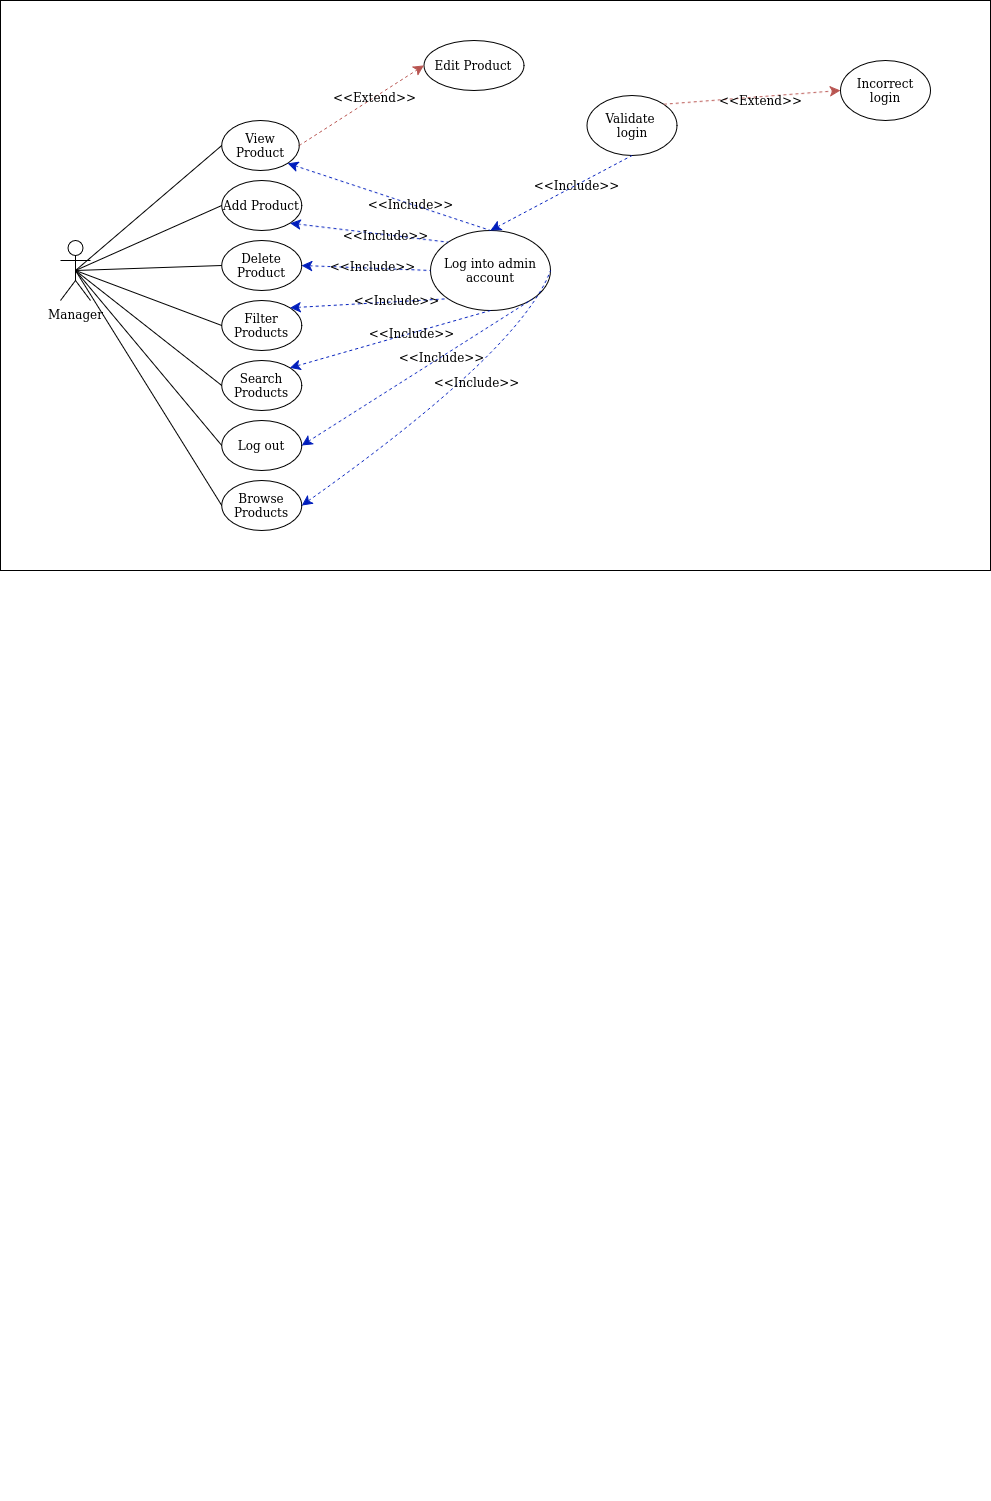

The diagram above was exported from draw.io. Its source (the exported page's mxGraphModel, read from the mxfile embedded in the PNG):
<mxGraphModel dx="1560" dy="636" grid="1" gridSize="10" guides="1" tooltips="1" connect="1" arrows="1" fold="1" page="1" pageScale="1" pageWidth="4681" pageHeight="3300" math="0" shadow="0">
  <root>
    <mxCell id="0" />
    <mxCell id="1" parent="0" />
    <mxCell id="8KKeLneNVMbfjUw5h8Q0-31" value="" style="text;whiteSpace=wrap;html=1;" parent="1" vertex="1">
      <mxGeometry x="90" y="1530" width="60" height="50" as="geometry" />
    </mxCell>
    <mxCell id="yoMqApYBf_gfc01Oh2bB-46" value="" style="rounded=0;whiteSpace=wrap;html=1;" vertex="1" parent="1">
      <mxGeometry x="70" y="80" width="990" height="570" as="geometry" />
    </mxCell>
    <mxCell id="yoMqApYBf_gfc01Oh2bB-47" style="edgeStyle=none;curved=1;rounded=0;orthogonalLoop=1;jettySize=auto;html=1;exitX=0.5;exitY=0.5;exitDx=0;exitDy=0;exitPerimeter=0;entryX=0;entryY=0.5;entryDx=0;entryDy=0;fontSize=12;startSize=8;endSize=8;endArrow=none;startFill=0;" edge="1" parent="1" source="yoMqApYBf_gfc01Oh2bB-48" target="yoMqApYBf_gfc01Oh2bB-51">
      <mxGeometry relative="1" as="geometry" />
    </mxCell>
    <mxCell id="yoMqApYBf_gfc01Oh2bB-48" value="Manager" style="shape=umlActor;verticalLabelPosition=bottom;verticalAlign=top;html=1;outlineConnect=0;" vertex="1" parent="1">
      <mxGeometry x="130" y="320" width="30" height="60" as="geometry" />
    </mxCell>
    <mxCell id="yoMqApYBf_gfc01Oh2bB-49" value="Log into admin account" style="ellipse;whiteSpace=wrap;html=1;" vertex="1" parent="1">
      <mxGeometry x="500" y="310" width="120" height="80" as="geometry" />
    </mxCell>
    <mxCell id="yoMqApYBf_gfc01Oh2bB-50" value="Add Product" style="ellipse;whiteSpace=wrap;html=1;" vertex="1" parent="1">
      <mxGeometry x="291.25" y="260" width="80" height="50" as="geometry" />
    </mxCell>
    <mxCell id="yoMqApYBf_gfc01Oh2bB-51" value="Delete Product" style="ellipse;whiteSpace=wrap;html=1;" vertex="1" parent="1">
      <mxGeometry x="291.25" y="320" width="80" height="50" as="geometry" />
    </mxCell>
    <mxCell id="yoMqApYBf_gfc01Oh2bB-52" value="Filter Products" style="ellipse;whiteSpace=wrap;html=1;" vertex="1" parent="1">
      <mxGeometry x="291.25" y="380" width="80" height="50" as="geometry" />
    </mxCell>
    <mxCell id="yoMqApYBf_gfc01Oh2bB-53" value="" style="endArrow=none;dashed=1;html=1;rounded=0;fontSize=12;startSize=8;endSize=8;curved=1;entryX=0;entryY=0.5;entryDx=0;entryDy=0;exitX=1;exitY=0.5;exitDx=0;exitDy=0;startArrow=classic;startFill=1;fillColor=#0050ef;strokeColor=#001DBC;" edge="1" parent="1" source="yoMqApYBf_gfc01Oh2bB-51" target="yoMqApYBf_gfc01Oh2bB-49">
      <mxGeometry width="50" height="50" relative="1" as="geometry">
        <mxPoint x="370" y="400" as="sourcePoint" />
        <mxPoint x="420" y="350" as="targetPoint" />
      </mxGeometry>
    </mxCell>
    <mxCell id="yoMqApYBf_gfc01Oh2bB-54" value="&amp;lt;&amp;lt;Include&amp;gt;&amp;gt;" style="edgeLabel;html=1;align=center;verticalAlign=middle;resizable=0;points=[];fontSize=12;labelBackgroundColor=none;" vertex="1" connectable="0" parent="yoMqApYBf_gfc01Oh2bB-53">
      <mxGeometry x="0.0857" y="2" relative="1" as="geometry">
        <mxPoint as="offset" />
      </mxGeometry>
    </mxCell>
    <mxCell id="yoMqApYBf_gfc01Oh2bB-55" value="" style="endArrow=none;dashed=1;html=1;rounded=0;fontSize=12;startSize=8;endSize=8;curved=1;entryX=0;entryY=0;entryDx=0;entryDy=0;exitX=1;exitY=1;exitDx=0;exitDy=0;startArrow=classic;startFill=1;fillColor=#0050ef;strokeColor=#001DBC;" edge="1" parent="1" source="yoMqApYBf_gfc01Oh2bB-50" target="yoMqApYBf_gfc01Oh2bB-49">
      <mxGeometry width="50" height="50" relative="1" as="geometry">
        <mxPoint x="360" y="300" as="sourcePoint" />
        <mxPoint x="410" y="250" as="targetPoint" />
      </mxGeometry>
    </mxCell>
    <mxCell id="yoMqApYBf_gfc01Oh2bB-56" value="&amp;lt;&amp;lt;Include&amp;gt;&amp;gt;" style="edgeLabel;html=1;align=center;verticalAlign=middle;resizable=0;points=[];fontSize=12;labelBackgroundColor=none;" vertex="1" connectable="0" parent="yoMqApYBf_gfc01Oh2bB-55">
      <mxGeometry x="0.2069" relative="1" as="geometry">
        <mxPoint as="offset" />
      </mxGeometry>
    </mxCell>
    <mxCell id="yoMqApYBf_gfc01Oh2bB-57" value="" style="endArrow=none;dashed=1;html=1;rounded=0;fontSize=12;startSize=8;endSize=8;curved=1;entryX=0;entryY=1;entryDx=0;entryDy=0;exitX=1;exitY=0;exitDx=0;exitDy=0;startArrow=classic;startFill=1;fillColor=#0050ef;strokeColor=#001DBC;" edge="1" parent="1" source="yoMqApYBf_gfc01Oh2bB-52" target="yoMqApYBf_gfc01Oh2bB-49">
      <mxGeometry width="50" height="50" relative="1" as="geometry">
        <mxPoint x="370" y="470" as="sourcePoint" />
        <mxPoint x="420" y="420" as="targetPoint" />
      </mxGeometry>
    </mxCell>
    <mxCell id="yoMqApYBf_gfc01Oh2bB-58" value="&amp;lt;&amp;lt;Include&amp;gt;&amp;gt;" style="edgeLabel;html=1;align=center;verticalAlign=middle;resizable=0;points=[];fontSize=12;labelBackgroundColor=none;" vertex="1" connectable="0" parent="yoMqApYBf_gfc01Oh2bB-57">
      <mxGeometry x="0.3363" y="2" relative="1" as="geometry">
        <mxPoint as="offset" />
      </mxGeometry>
    </mxCell>
    <mxCell id="yoMqApYBf_gfc01Oh2bB-59" value="View Product" style="ellipse;whiteSpace=wrap;html=1;" vertex="1" parent="1">
      <mxGeometry x="291.25" y="200" width="77.5" height="50" as="geometry" />
    </mxCell>
    <mxCell id="yoMqApYBf_gfc01Oh2bB-60" value="Search Products" style="ellipse;whiteSpace=wrap;html=1;" vertex="1" parent="1">
      <mxGeometry x="291.25" y="440" width="80" height="50" as="geometry" />
    </mxCell>
    <mxCell id="yoMqApYBf_gfc01Oh2bB-61" value="Edit Product" style="ellipse;whiteSpace=wrap;html=1;" vertex="1" parent="1">
      <mxGeometry x="493.44000000000005" y="120" width="100" height="50" as="geometry" />
    </mxCell>
    <mxCell id="yoMqApYBf_gfc01Oh2bB-62" value="" style="endArrow=classic;dashed=1;html=1;rounded=0;fontSize=12;startSize=8;endSize=8;curved=1;entryX=0;entryY=0.5;entryDx=0;entryDy=0;exitX=1;exitY=0.5;exitDx=0;exitDy=0;startArrow=none;startFill=0;endFill=1;fillColor=#f8cecc;strokeColor=#b85450;" edge="1" parent="1" source="yoMqApYBf_gfc01Oh2bB-59" target="yoMqApYBf_gfc01Oh2bB-61">
      <mxGeometry width="50" height="50" relative="1" as="geometry">
        <mxPoint x="360" y="210" as="sourcePoint" />
        <mxPoint x="518" y="272" as="targetPoint" />
      </mxGeometry>
    </mxCell>
    <mxCell id="yoMqApYBf_gfc01Oh2bB-63" value="&amp;lt;&amp;lt;Extend&amp;gt;&amp;gt;" style="edgeLabel;html=1;align=center;verticalAlign=middle;resizable=0;points=[];fontSize=12;labelBackgroundColor=none;" vertex="1" connectable="0" parent="yoMqApYBf_gfc01Oh2bB-62">
      <mxGeometry x="0.2069" relative="1" as="geometry">
        <mxPoint as="offset" />
      </mxGeometry>
    </mxCell>
    <mxCell id="yoMqApYBf_gfc01Oh2bB-64" value="" style="endArrow=none;dashed=1;html=1;rounded=0;fontSize=12;startSize=8;endSize=8;curved=1;entryX=0.5;entryY=0;entryDx=0;entryDy=0;exitX=1;exitY=1;exitDx=0;exitDy=0;startArrow=classic;startFill=1;fillColor=#0050ef;strokeColor=#001DBC;" edge="1" parent="1" source="yoMqApYBf_gfc01Oh2bB-59" target="yoMqApYBf_gfc01Oh2bB-49">
      <mxGeometry width="50" height="50" relative="1" as="geometry">
        <mxPoint x="500" y="250" as="sourcePoint" />
        <mxPoint x="658" y="312" as="targetPoint" />
      </mxGeometry>
    </mxCell>
    <mxCell id="yoMqApYBf_gfc01Oh2bB-65" value="&amp;lt;&amp;lt;Include&amp;gt;&amp;gt;" style="edgeLabel;html=1;align=center;verticalAlign=middle;resizable=0;points=[];fontSize=12;labelBackgroundColor=none;" vertex="1" connectable="0" parent="yoMqApYBf_gfc01Oh2bB-64">
      <mxGeometry x="0.2069" relative="1" as="geometry">
        <mxPoint as="offset" />
      </mxGeometry>
    </mxCell>
    <mxCell id="yoMqApYBf_gfc01Oh2bB-66" value="" style="endArrow=none;html=1;rounded=0;fontSize=12;startSize=8;endSize=8;curved=1;exitX=0.5;exitY=0.5;exitDx=0;exitDy=0;exitPerimeter=0;entryX=0;entryY=0.5;entryDx=0;entryDy=0;" edge="1" parent="1" source="yoMqApYBf_gfc01Oh2bB-48" target="yoMqApYBf_gfc01Oh2bB-59">
      <mxGeometry width="50" height="50" relative="1" as="geometry">
        <mxPoint x="180" y="330" as="sourcePoint" />
        <mxPoint x="230" y="280" as="targetPoint" />
      </mxGeometry>
    </mxCell>
    <mxCell id="yoMqApYBf_gfc01Oh2bB-67" value="" style="endArrow=none;html=1;rounded=0;fontSize=12;startSize=8;endSize=8;curved=1;exitX=0.5;exitY=0.5;exitDx=0;exitDy=0;exitPerimeter=0;entryX=0;entryY=0.5;entryDx=0;entryDy=0;" edge="1" parent="1" source="yoMqApYBf_gfc01Oh2bB-48" target="yoMqApYBf_gfc01Oh2bB-50">
      <mxGeometry width="50" height="50" relative="1" as="geometry">
        <mxPoint x="190" y="350" as="sourcePoint" />
        <mxPoint x="240" y="300" as="targetPoint" />
      </mxGeometry>
    </mxCell>
    <mxCell id="yoMqApYBf_gfc01Oh2bB-68" value="" style="endArrow=none;html=1;rounded=0;fontSize=12;startSize=8;endSize=8;curved=1;entryX=0;entryY=0.5;entryDx=0;entryDy=0;exitX=0.5;exitY=0.5;exitDx=0;exitDy=0;exitPerimeter=0;" edge="1" parent="1" source="yoMqApYBf_gfc01Oh2bB-48" target="yoMqApYBf_gfc01Oh2bB-52">
      <mxGeometry width="50" height="50" relative="1" as="geometry">
        <mxPoint x="180" y="460" as="sourcePoint" />
        <mxPoint x="230" y="410" as="targetPoint" />
      </mxGeometry>
    </mxCell>
    <mxCell id="yoMqApYBf_gfc01Oh2bB-69" value="" style="endArrow=none;html=1;rounded=0;fontSize=12;startSize=8;endSize=8;curved=1;entryX=0;entryY=0.5;entryDx=0;entryDy=0;exitX=0.5;exitY=0.5;exitDx=0;exitDy=0;exitPerimeter=0;" edge="1" parent="1" source="yoMqApYBf_gfc01Oh2bB-48" target="yoMqApYBf_gfc01Oh2bB-60">
      <mxGeometry width="50" height="50" relative="1" as="geometry">
        <mxPoint x="150" y="530" as="sourcePoint" />
        <mxPoint x="200" y="480" as="targetPoint" />
      </mxGeometry>
    </mxCell>
    <mxCell id="yoMqApYBf_gfc01Oh2bB-70" value="Log out" style="ellipse;whiteSpace=wrap;html=1;" vertex="1" parent="1">
      <mxGeometry x="291.25" y="500" width="80" height="50" as="geometry" />
    </mxCell>
    <mxCell id="yoMqApYBf_gfc01Oh2bB-71" value="" style="endArrow=none;dashed=1;html=1;rounded=0;fontSize=12;startSize=8;endSize=8;curved=1;entryX=0.5;entryY=1;entryDx=0;entryDy=0;exitX=1;exitY=0;exitDx=0;exitDy=0;startArrow=classic;startFill=1;fillColor=#0050ef;strokeColor=#001DBC;" edge="1" parent="1" source="yoMqApYBf_gfc01Oh2bB-60" target="yoMqApYBf_gfc01Oh2bB-49">
      <mxGeometry width="50" height="50" relative="1" as="geometry">
        <mxPoint x="480" y="520" as="sourcePoint" />
        <mxPoint x="698" y="408" as="targetPoint" />
      </mxGeometry>
    </mxCell>
    <mxCell id="yoMqApYBf_gfc01Oh2bB-72" value="&amp;lt;&amp;lt;Include&amp;gt;&amp;gt;" style="edgeLabel;html=1;align=center;verticalAlign=middle;resizable=0;points=[];fontSize=12;labelBackgroundColor=none;" vertex="1" connectable="0" parent="yoMqApYBf_gfc01Oh2bB-71">
      <mxGeometry x="0.2069" relative="1" as="geometry">
        <mxPoint as="offset" />
      </mxGeometry>
    </mxCell>
    <mxCell id="yoMqApYBf_gfc01Oh2bB-73" value="" style="endArrow=none;html=1;rounded=0;fontSize=12;startSize=8;endSize=8;curved=1;entryX=0;entryY=0.5;entryDx=0;entryDy=0;exitX=0.5;exitY=0.5;exitDx=0;exitDy=0;exitPerimeter=0;" edge="1" parent="1" source="yoMqApYBf_gfc01Oh2bB-48" target="yoMqApYBf_gfc01Oh2bB-70">
      <mxGeometry width="50" height="50" relative="1" as="geometry">
        <mxPoint x="160" y="570" as="sourcePoint" />
        <mxPoint x="255" y="750" as="targetPoint" />
      </mxGeometry>
    </mxCell>
    <mxCell id="yoMqApYBf_gfc01Oh2bB-74" value="&lt;div&gt;Validate&amp;nbsp;&lt;/div&gt;&lt;div&gt;login&lt;/div&gt;" style="ellipse;whiteSpace=wrap;html=1;" vertex="1" parent="1">
      <mxGeometry x="656.56" y="175" width="90" height="60" as="geometry" />
    </mxCell>
    <mxCell id="yoMqApYBf_gfc01Oh2bB-75" value="" style="endArrow=none;dashed=1;html=1;rounded=0;fontSize=12;startSize=8;endSize=8;curved=1;entryX=0.5;entryY=1;entryDx=0;entryDy=0;exitX=0.5;exitY=0;exitDx=0;exitDy=0;startArrow=classic;startFill=1;fillColor=#0050ef;strokeColor=#001DBC;" edge="1" parent="1" source="yoMqApYBf_gfc01Oh2bB-49" target="yoMqApYBf_gfc01Oh2bB-74">
      <mxGeometry width="50" height="50" relative="1" as="geometry">
        <mxPoint x="740" y="370" as="sourcePoint" />
        <mxPoint x="942" y="437" as="targetPoint" />
      </mxGeometry>
    </mxCell>
    <mxCell id="yoMqApYBf_gfc01Oh2bB-76" value="&amp;lt;&amp;lt;Include&amp;gt;&amp;gt;" style="edgeLabel;html=1;align=center;verticalAlign=middle;resizable=0;points=[];fontSize=12;labelBackgroundColor=none;" vertex="1" connectable="0" parent="yoMqApYBf_gfc01Oh2bB-75">
      <mxGeometry x="0.2069" relative="1" as="geometry">
        <mxPoint as="offset" />
      </mxGeometry>
    </mxCell>
    <mxCell id="yoMqApYBf_gfc01Oh2bB-77" value="Incorrect login" style="ellipse;whiteSpace=wrap;html=1;" vertex="1" parent="1">
      <mxGeometry x="910" y="140" width="90" height="60" as="geometry" />
    </mxCell>
    <mxCell id="yoMqApYBf_gfc01Oh2bB-78" value="" style="endArrow=classic;dashed=1;html=1;rounded=0;fontSize=12;startSize=8;endSize=8;curved=1;entryX=0;entryY=0.5;entryDx=0;entryDy=0;exitX=1;exitY=0;exitDx=0;exitDy=0;startArrow=none;startFill=0;endFill=1;fillColor=#f8cecc;strokeColor=#b85450;" edge="1" parent="1" source="yoMqApYBf_gfc01Oh2bB-74" target="yoMqApYBf_gfc01Oh2bB-77">
      <mxGeometry width="50" height="50" relative="1" as="geometry">
        <mxPoint x="630" y="420" as="sourcePoint" />
        <mxPoint x="755" y="180" as="targetPoint" />
      </mxGeometry>
    </mxCell>
    <mxCell id="yoMqApYBf_gfc01Oh2bB-79" value="&amp;lt;&amp;lt;Extend&amp;gt;&amp;gt;" style="edgeLabel;html=1;align=center;verticalAlign=middle;resizable=0;points=[];fontSize=12;labelBackgroundColor=none;" vertex="1" connectable="0" parent="yoMqApYBf_gfc01Oh2bB-78">
      <mxGeometry x="0.2069" relative="1" as="geometry">
        <mxPoint x="-11" y="4" as="offset" />
      </mxGeometry>
    </mxCell>
    <mxCell id="yoMqApYBf_gfc01Oh2bB-84" value="Browse Products" style="ellipse;whiteSpace=wrap;html=1;" vertex="1" parent="1">
      <mxGeometry x="291.25" y="560" width="80" height="50" as="geometry" />
    </mxCell>
    <mxCell id="yoMqApYBf_gfc01Oh2bB-85" value="" style="endArrow=none;dashed=1;html=1;rounded=0;fontSize=12;startSize=8;endSize=8;curved=1;exitX=1;exitY=0.5;exitDx=0;exitDy=0;startArrow=classic;startFill=1;fillColor=#0050ef;strokeColor=#001DBC;entryX=1;entryY=1;entryDx=0;entryDy=0;" edge="1" parent="1" source="yoMqApYBf_gfc01Oh2bB-70" target="yoMqApYBf_gfc01Oh2bB-49">
      <mxGeometry width="50" height="50" relative="1" as="geometry">
        <mxPoint x="530" y="690" as="sourcePoint" />
        <mxPoint x="720" y="633" as="targetPoint" />
      </mxGeometry>
    </mxCell>
    <mxCell id="yoMqApYBf_gfc01Oh2bB-86" value="&amp;lt;&amp;lt;Include&amp;gt;&amp;gt;" style="edgeLabel;html=1;align=center;verticalAlign=middle;resizable=0;points=[];fontSize=12;labelBackgroundColor=none;" vertex="1" connectable="0" parent="yoMqApYBf_gfc01Oh2bB-85">
      <mxGeometry x="0.2069" relative="1" as="geometry">
        <mxPoint as="offset" />
      </mxGeometry>
    </mxCell>
    <mxCell id="yoMqApYBf_gfc01Oh2bB-89" value="" style="endArrow=none;dashed=1;html=1;rounded=0;fontSize=12;startSize=8;endSize=8;curved=1;exitX=1;exitY=0.5;exitDx=0;exitDy=0;startArrow=classic;startFill=1;fillColor=#0050ef;strokeColor=#001DBC;entryX=1;entryY=0.5;entryDx=0;entryDy=0;" edge="1" parent="1" source="yoMqApYBf_gfc01Oh2bB-84" target="yoMqApYBf_gfc01Oh2bB-49">
      <mxGeometry width="50" height="50" relative="1" as="geometry">
        <mxPoint x="410" y="680" as="sourcePoint" />
        <mxPoint x="560" y="670" as="targetPoint" />
        <Array as="points">
          <mxPoint x="590" y="430" />
        </Array>
      </mxGeometry>
    </mxCell>
    <mxCell id="yoMqApYBf_gfc01Oh2bB-90" value="&amp;lt;&amp;lt;Include&amp;gt;&amp;gt;" style="edgeLabel;html=1;align=center;verticalAlign=middle;resizable=0;points=[];fontSize=12;labelBackgroundColor=none;" vertex="1" connectable="0" parent="yoMqApYBf_gfc01Oh2bB-89">
      <mxGeometry x="0.2069" relative="1" as="geometry">
        <mxPoint as="offset" />
      </mxGeometry>
    </mxCell>
    <mxCell id="yoMqApYBf_gfc01Oh2bB-91" value="" style="endArrow=none;html=1;rounded=0;fontSize=12;startSize=8;endSize=8;curved=1;entryX=0;entryY=0.5;entryDx=0;entryDy=0;exitX=0.5;exitY=0.5;exitDx=0;exitDy=0;exitPerimeter=0;" edge="1" parent="1" source="yoMqApYBf_gfc01Oh2bB-48" target="yoMqApYBf_gfc01Oh2bB-84">
      <mxGeometry width="50" height="50" relative="1" as="geometry">
        <mxPoint x="20" y="490" as="sourcePoint" />
        <mxPoint x="166" y="665" as="targetPoint" />
      </mxGeometry>
    </mxCell>
  </root>
</mxGraphModel>